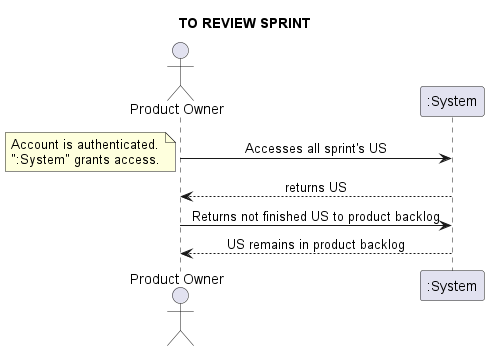

The diagram above was rendered by PlantUML. Its source (embedded in the PNG):
@startuml
skinparam sequenceMessageAlign center
title TO REVIEW SPRINT
actor "Product Owner" as PO
PO -> ":System": Accesses all sprint's US
note left
Account is authenticated.
":System" grants access.
end note
PO <-- ":System": returns US
PO -> ":System": Returns not finished US to product backlog
PO <-- ":System": US remains in product backlog
@enduml